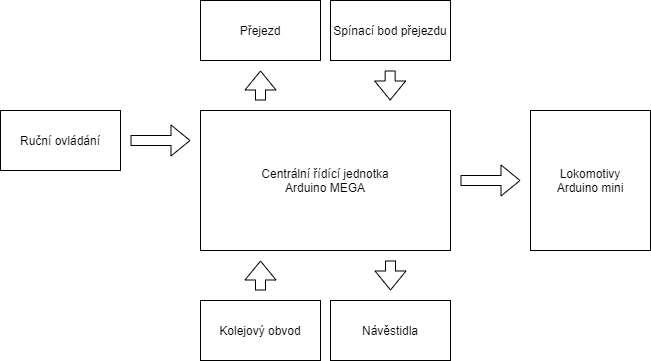

The diagram above was exported from draw.io. Its source (the exported page's mxGraphModel, read from the mxfile embedded in the PNG):
<mxGraphModel dx="1422" dy="762" grid="1" gridSize="10" guides="1" tooltips="1" connect="1" arrows="1" fold="1" page="1" pageScale="1" pageWidth="827" pageHeight="1169" math="0" shadow="0">
  <root>
    <mxCell id="0" />
    <mxCell id="1" parent="0" />
    <mxCell id="lFEYEjmMCCaA2896edCS-1" value="" style="rounded=0;whiteSpace=wrap;html=1;" parent="1" vertex="1">
      <mxGeometry x="270" y="500" width="250" height="140" as="geometry" />
    </mxCell>
    <mxCell id="lFEYEjmMCCaA2896edCS-2" value="Centrální řídící jednotka&lt;br&gt;Arduino MEGA" style="text;html=1;strokeColor=none;fillColor=none;align=center;verticalAlign=middle;whiteSpace=wrap;rounded=0;" parent="1" vertex="1">
      <mxGeometry x="270" y="500" width="250" height="140" as="geometry" />
    </mxCell>
    <mxCell id="lFEYEjmMCCaA2896edCS-3" value="" style="rounded=0;whiteSpace=wrap;html=1;" parent="1" vertex="1">
      <mxGeometry x="600" y="500" width="120" height="140" as="geometry" />
    </mxCell>
    <mxCell id="lFEYEjmMCCaA2896edCS-4" value="" style="shape=flexArrow;endArrow=classic;html=1;" parent="1" edge="1">
      <mxGeometry width="50" height="50" relative="1" as="geometry">
        <mxPoint x="530" y="570" as="sourcePoint" />
        <mxPoint x="590" y="570" as="targetPoint" />
      </mxGeometry>
    </mxCell>
    <mxCell id="lFEYEjmMCCaA2896edCS-5" value="Lokomotivy&lt;br&gt;Arduino mini" style="text;html=1;strokeColor=none;fillColor=none;align=center;verticalAlign=middle;whiteSpace=wrap;rounded=0;" parent="1" vertex="1">
      <mxGeometry x="600" y="500" width="120" height="140" as="geometry" />
    </mxCell>
    <mxCell id="lFEYEjmMCCaA2896edCS-6" value="" style="shape=flexArrow;endArrow=classic;html=1;" parent="1" edge="1">
      <mxGeometry width="50" height="50" relative="1" as="geometry">
        <mxPoint x="460" y="650" as="sourcePoint" />
        <mxPoint x="460" y="680" as="targetPoint" />
      </mxGeometry>
    </mxCell>
    <mxCell id="lFEYEjmMCCaA2896edCS-7" value="" style="rounded=0;whiteSpace=wrap;html=1;" parent="1" vertex="1">
      <mxGeometry x="270" y="690" width="120" height="60" as="geometry" />
    </mxCell>
    <mxCell id="lFEYEjmMCCaA2896edCS-9" value="" style="rounded=0;whiteSpace=wrap;html=1;" parent="1" vertex="1">
      <mxGeometry x="400" y="690" width="120" height="60" as="geometry" />
    </mxCell>
    <mxCell id="lFEYEjmMCCaA2896edCS-10" value="" style="shape=flexArrow;endArrow=classic;html=1;" parent="1" edge="1">
      <mxGeometry width="50" height="50" relative="1" as="geometry">
        <mxPoint x="330" y="680" as="sourcePoint" />
        <mxPoint x="330" y="650" as="targetPoint" />
      </mxGeometry>
    </mxCell>
    <mxCell id="lFEYEjmMCCaA2896edCS-11" value="Návěstidla" style="text;html=1;strokeColor=none;fillColor=none;align=center;verticalAlign=middle;whiteSpace=wrap;rounded=0;" parent="1" vertex="1">
      <mxGeometry x="400" y="690" width="120" height="60" as="geometry" />
    </mxCell>
    <mxCell id="lFEYEjmMCCaA2896edCS-12" value="Kolejový obvod" style="text;html=1;strokeColor=none;fillColor=none;align=center;verticalAlign=middle;whiteSpace=wrap;rounded=0;" parent="1" vertex="1">
      <mxGeometry x="270" y="690" width="120" height="60" as="geometry" />
    </mxCell>
    <mxCell id="lFEYEjmMCCaA2896edCS-13" value="" style="shape=flexArrow;endArrow=classic;html=1;" parent="1" edge="1">
      <mxGeometry width="50" height="50" relative="1" as="geometry">
        <mxPoint x="459.66" y="460" as="sourcePoint" />
        <mxPoint x="459.66" y="490" as="targetPoint" />
      </mxGeometry>
    </mxCell>
    <mxCell id="lFEYEjmMCCaA2896edCS-14" value="" style="rounded=0;whiteSpace=wrap;html=1;" parent="1" vertex="1">
      <mxGeometry x="270" y="390" width="120" height="60" as="geometry" />
    </mxCell>
    <mxCell id="lFEYEjmMCCaA2896edCS-15" value="" style="rounded=0;whiteSpace=wrap;html=1;" parent="1" vertex="1">
      <mxGeometry x="400" y="390" width="120" height="60" as="geometry" />
    </mxCell>
    <mxCell id="lFEYEjmMCCaA2896edCS-16" value="" style="shape=flexArrow;endArrow=classic;html=1;" parent="1" edge="1">
      <mxGeometry width="50" height="50" relative="1" as="geometry">
        <mxPoint x="330" y="490" as="sourcePoint" />
        <mxPoint x="330" y="460" as="targetPoint" />
      </mxGeometry>
    </mxCell>
    <mxCell id="lFEYEjmMCCaA2896edCS-17" value="Spínací bod přejezdu" style="text;html=1;strokeColor=none;fillColor=none;align=center;verticalAlign=middle;whiteSpace=wrap;rounded=0;" parent="1" vertex="1">
      <mxGeometry x="400" y="390" width="120" height="60" as="geometry" />
    </mxCell>
    <mxCell id="lFEYEjmMCCaA2896edCS-18" value="Přejezd" style="text;html=1;strokeColor=none;fillColor=none;align=center;verticalAlign=middle;whiteSpace=wrap;rounded=0;" parent="1" vertex="1">
      <mxGeometry x="270" y="390" width="120" height="60" as="geometry" />
    </mxCell>
    <mxCell id="lFEYEjmMCCaA2896edCS-19" value="" style="rounded=0;whiteSpace=wrap;html=1;" parent="1" vertex="1">
      <mxGeometry x="70" y="500" width="120" height="60" as="geometry" />
    </mxCell>
    <mxCell id="lFEYEjmMCCaA2896edCS-20" value="" style="shape=flexArrow;endArrow=classic;html=1;" parent="1" edge="1">
      <mxGeometry width="50" height="50" relative="1" as="geometry">
        <mxPoint x="200" y="530" as="sourcePoint" />
        <mxPoint x="260" y="530" as="targetPoint" />
      </mxGeometry>
    </mxCell>
    <mxCell id="lFEYEjmMCCaA2896edCS-21" value="Ruční ovládání" style="text;html=1;strokeColor=none;fillColor=none;align=center;verticalAlign=middle;whiteSpace=wrap;rounded=0;" parent="1" vertex="1">
      <mxGeometry x="70" y="500" width="120" height="60" as="geometry" />
    </mxCell>
  </root>
</mxGraphModel>